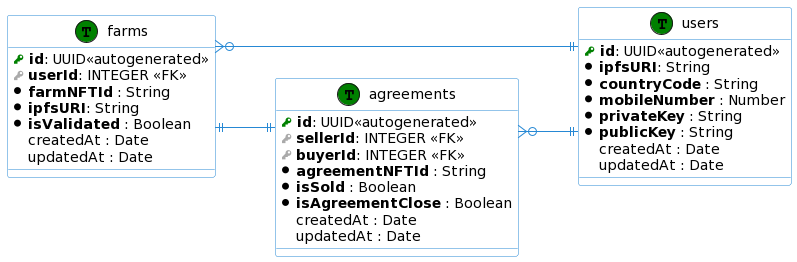

The diagram above was rendered by PlantUML. Its source (embedded in the PNG):
@startuml
left to right direction
skinparam roundcorner 5
skinparam linetype ortho
skinparam shadowing false
skinparam handwritten false
skinparam class {
    BackgroundColor white
    ArrowColor #2688d4
    BorderColor #2688d4
}

!define primary_key(x) <b><color:green><&key></color> x</b>
!define foreign_key(x) <color:#aaaaaa><&key></color> **x**
!define mandatorycolumn(x) <color:black><&media-record></color> **x**
!define optionalcolumn(x)  <color:white><&media-record></color> x
!define table(x) entity x << (T, green) >>

table( users ) {
  primary_key( id ): UUID<<autogenerated>>
  mandatorycolumn( ipfsURI ): String 
  mandatorycolumn( countryCode ) : String
  mandatorycolumn( mobileNumber ) : Number
  mandatorycolumn( privateKey ) : String
  mandatorycolumn( publicKey ) : String
  optionalcolumn( createdAt ) : Date
  optionalcolumn( updatedAt ) : Date
}

table( agreements ) {
  primary_key( id ): UUID<<autogenerated>>
  foreign_key( sellerId ): INTEGER <<FK>>
  foreign_key( buyerId ): INTEGER <<FK>>
  mandatorycolumn( agreementNFTId ) : String  
  mandatorycolumn( isSold ) : Boolean
  mandatorycolumn( isAgreementClose ) : Boolean
  optionalcolumn( createdAt ) : Date
  optionalcolumn( updatedAt ) : Date
}

table( farms ) {
  primary_key( id ): UUID<<autogenerated>>
  foreign_key( userId ): INTEGER <<FK>>
  mandatorycolumn( farmNFTId ) : String  
  mandatorycolumn( ipfsURI  ): String 
  mandatorycolumn( isValidated ) : Boolean
  optionalcolumn( createdAt ) : Date
  optionalcolumn( updatedAt ) : Date
}


farms }o--|| users
farms ||--|| agreements
agreements }o--|| users
@enduml